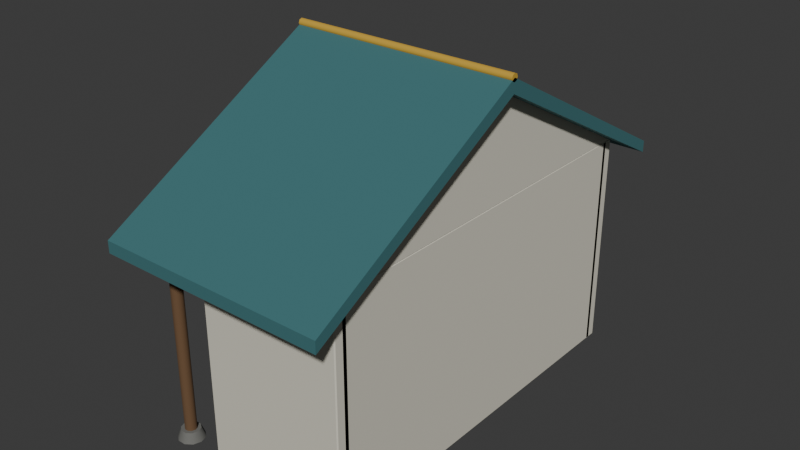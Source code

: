 # Source: stop-11.blend  (saved by Blender 5.3.31; exported with 4.5.12 LTS)
import bpy
from mathutils import Matrix  # noqa: F401  (used for matrix-valued properties, if any)

bpy.ops.wm.read_factory_settings(use_empty=True)
scene = bpy.context.scene
scene.name = 'Scene'

# ---- collections
col_collection = bpy.data.collections.new('Collection'); scene.collection.children.link(col_collection)

# ---- materials (node trees are filled in below, after node groups)
mat_d8d4c4 = bpy.data.materials.new('#d8d4c4')
mat_d8d4c4.diffuse_color = (0.6941, 0.6661, 0.5605, 1.0)
mat_6a5038 = bpy.data.materials.new('#6a5038')
mat_6a5038.diffuse_color = (0.145, 0.07806, 0.03561, 1.0)
mat_6e6e6a = bpy.data.materials.new('#6e6e6a')
mat_6e6e6a.diffuse_color = (0.1573, 0.1573, 0.145, 1.0)
mat_paint0 = bpy.data.materials.new('paint0')
mat_paint0.diffuse_color = (0.04615, 0.1604, 0.1734, 1.0)
mat_c9a13a = bpy.data.materials.new('#c9a13a')
mat_c9a13a.diffuse_color = (0.5924, 0.3636, 0.03847, 1.0)

# ---- material node trees
mat_d8d4c4.use_nodes = True; mat_d8d4c4.node_tree.nodes.clear()
_N = mat_d8d4c4.node_tree.nodes; _L = mat_d8d4c4.node_tree.links
n0 = _N.new('ShaderNodeBsdfPrincipled'); n0.name = 'Principled BSDF'; n0.location = (-200, 100)
n0.inputs[0].default_value = (0.6941, 0.6661, 0.5605, 1.0)
n0.inputs[2].default_value = 0.85
n0.inputs[10].default_value = 0.005
n1 = _N.new('ShaderNodeOutputMaterial'); n1.name = 'Material Output'; n1.location = (200, 100)
_L.new(n0.outputs[0], n1.inputs[0])
n1.is_active_output = True
mat_6a5038.use_nodes = True; mat_6a5038.node_tree.nodes.clear()
_N = mat_6a5038.node_tree.nodes; _L = mat_6a5038.node_tree.links
n0 = _N.new('ShaderNodeBsdfPrincipled'); n0.name = 'Principled BSDF'; n0.location = (-200, 100)
n0.inputs[0].default_value = (0.145, 0.07806, 0.03561, 1.0)
n0.inputs[2].default_value = 0.85
n0.inputs[10].default_value = 0.005
n1 = _N.new('ShaderNodeOutputMaterial'); n1.name = 'Material Output'; n1.location = (200, 100)
_L.new(n0.outputs[0], n1.inputs[0])
n1.is_active_output = True
mat_6e6e6a.use_nodes = True; mat_6e6e6a.node_tree.nodes.clear()
_N = mat_6e6e6a.node_tree.nodes; _L = mat_6e6e6a.node_tree.links
n0 = _N.new('ShaderNodeBsdfPrincipled'); n0.name = 'Principled BSDF'; n0.location = (-200, 100)
n0.inputs[0].default_value = (0.1573, 0.1573, 0.145, 1.0)
n0.inputs[2].default_value = 0.85
n0.inputs[10].default_value = 0.005
n1 = _N.new('ShaderNodeOutputMaterial'); n1.name = 'Material Output'; n1.location = (200, 100)
_L.new(n0.outputs[0], n1.inputs[0])
n1.is_active_output = True
mat_paint0.use_nodes = True; mat_paint0.node_tree.nodes.clear()
_N = mat_paint0.node_tree.nodes; _L = mat_paint0.node_tree.links
n0 = _N.new('ShaderNodeBsdfPrincipled'); n0.name = 'Principled BSDF'; n0.location = (-200, 100)
n0.inputs[0].default_value = (0.04615, 0.1604, 0.1734, 1.0)
n0.inputs[2].default_value = 0.85
n0.inputs[10].default_value = 0.005
n1 = _N.new('ShaderNodeOutputMaterial'); n1.name = 'Material Output'; n1.location = (200, 100)
_L.new(n0.outputs[0], n1.inputs[0])
n1.is_active_output = True
mat_c9a13a.use_nodes = True; mat_c9a13a.node_tree.nodes.clear()
_N = mat_c9a13a.node_tree.nodes; _L = mat_c9a13a.node_tree.links
n0 = _N.new('ShaderNodeBsdfPrincipled'); n0.name = 'Principled BSDF'; n0.location = (-200, 100)
n0.inputs[0].default_value = (0.5924, 0.3636, 0.03847, 1.0)
n0.inputs[2].default_value = 0.85
n0.inputs[10].default_value = 0.005
n1 = _N.new('ShaderNodeOutputMaterial'); n1.name = 'Material Output'; n1.location = (200, 100)
_L.new(n0.outputs[0], n1.inputs[0])
n1.is_active_output = True

# ---- world
world_world = bpy.data.worlds.new('World'); scene.world = world_world
world_world.use_nodes = True; world_world.node_tree.nodes.clear()
_N = world_world.node_tree.nodes; _L = world_world.node_tree.links
n0 = _N.new('ShaderNodeOutputWorld'); n0.name = 'World Output'; n0.location = (200, 100)
n1 = _N.new('ShaderNodeBackground'); n1.name = 'Background'; n1.location = (-200, 100)
n1.inputs[0].default_value = (0.05088, 0.05088, 0.05088, 1.0)
_L.new(n1.outputs[0], n0.inputs[0])
n0.is_active_output = True
world_world.color = (0.05088, 0.05088, 0.05088)
world_world.sun_shadow_jitter_overblur = 0.0

# ---- meshes
me_00__d8d4c4 = bpy.data.meshes.new('00_#d8d4c4')
me_00__d8d4c4.from_pydata([(0.912, -1.888, 0.06), (0.912, -1.9, 0.072), (0.9, -1.888, 0.072), (0.912, -1.9, 2.288), (0.912, -1.888, 2.3), (0.9, -1.888, 2.288), (0.912, 1.888, 0.06), (0.9, 1.888, 0.072), (0.912, 1.9, 0.072), (0.912, 1.888, 2.3), (0.912, 1.9, 2.288), (0.9, 1.888, 2.288), (1.068, -1.888, 0.06), (1.08, -1.888, 0.072), (1.068, -1.9, 0.072), (1.068, -1.888, 2.3), (1.068, -1.9, 2.288), (1.08, -1.888, 2.288), (1.068, 1.888, 0.06), (1.068, 1.9, 0.072), (1.08, 1.888, 0.072), (1.068, 1.888, 2.3), (1.08, 1.888, 2.288), (1.068, 1.9, 2.288), (-0.39, -1.97, 0.06), (-0.39, -1.98, 0.07), (-0.4, -1.97, 0.07), (-0.39, -1.98, 2.29), (-0.39, -1.97, 2.3), (-0.4, -1.97, 2.29), (-0.39, -1.85, 0.06), (-0.4, -1.85, 0.07), (-0.39, -1.84, 0.07), (-0.39, -1.85, 2.3), (-0.39, -1.84, 2.29), (-0.4, -1.85, 2.29), (1.07, -1.97, 0.06), (1.08, -1.97, 0.07), (1.07, -1.98, 0.07), (1.07, -1.97, 2.3), (1.07, -1.98, 2.29), (1.08, -1.97, 2.29), (1.07, -1.85, 0.06), (1.07, -1.84, 0.07), (1.08, -1.85, 0.07), (1.07, -1.85, 2.3), (1.08, -1.85, 2.29), (1.07, -1.84, 2.29), (-0.39, 1.85, 0.06), (-0.39, 1.84, 0.07), (-0.4, 1.85, 0.07), (-0.39, 1.84, 2.29), (-0.39, 1.85, 2.3), (-0.4, 1.85, 2.29), (-0.39, 1.97, 0.06), (-0.4, 1.97, 0.07), (-0.39, 1.98, 0.07), (-0.39, 1.97, 2.3), (-0.39, 1.98, 2.29), (-0.4, 1.97, 2.29), (1.07, 1.85, 0.06), (1.08, 1.85, 0.07), (1.07, 1.84, 0.07), (1.07, 1.85, 2.3), (1.07, 1.84, 2.29), (1.08, 1.85, 2.29), (1.07, 1.97, 0.06), (1.07, 1.98, 0.07), (1.08, 1.97, 0.07), (1.07, 1.97, 2.3), (1.08, 1.97, 2.29), (1.07, 1.98, 2.29), (0.9, -1.98, 2.3), (0.9, 1.98, 2.3), (0.9, 0.0, 3.36), (1.08, -1.98, 2.3), (1.08, 1.98, 2.3), (1.08, 0.0, 3.36), (-1.12, -2.0, 2.308), (-1.12, -1.68, 2.308), (-1.12, -1.84, 2.108), (-1.08, -2.0, 2.308), (-1.08, -1.68, 2.308), (-1.08, -1.84, 2.108), (-1.12, -1.54, 2.561), (-1.12, -1.22, 2.561), (-1.12, -1.38, 2.361), (-1.08, -1.54, 2.561), (-1.08, -1.22, 2.561), (-1.08, -1.38, 2.361), (-1.12, -1.08, 2.814), (-1.12, -0.76, 2.814), (-1.12, -0.92, 2.614), (-1.08, -1.08, 2.814), (-1.08, -0.76, 2.814), (-1.08, -0.92, 2.614), (-1.12, -0.62, 3.067), (-1.12, -0.3, 3.067), (-1.12, -0.46, 2.867), (-1.08, -0.62, 3.067), (-1.08, -0.3, 3.067), (-1.08, -0.46, 2.867), (-1.12, -0.16, 3.32), (-1.12, 0.16, 3.32), (-1.12, 8.327e-17, 3.12), (-1.08, -0.16, 3.32), (-1.08, 0.16, 3.32), (-1.08, 8.327e-17, 3.12), (-1.12, 0.3, 3.067), (-1.12, 0.62, 3.067), (-1.12, 0.46, 2.867), (-1.08, 0.3, 3.067), (-1.08, 0.62, 3.067), (-1.08, 0.46, 2.867), (-1.12, 0.76, 2.814), (-1.12, 1.08, 2.814), (-1.12, 0.92, 2.614), (-1.08, 0.76, 2.814), (-1.08, 1.08, 2.814), (-1.08, 0.92, 2.614), (-1.12, 1.22, 2.561), (-1.12, 1.54, 2.561), (-1.12, 1.38, 2.361), (-1.08, 1.22, 2.561), (-1.08, 1.54, 2.561), (-1.08, 1.38, 2.361), (-1.12, 1.68, 2.308), (-1.12, 2.0, 2.308), (-1.12, 1.84, 2.108), (-1.08, 1.68, 2.308), (-1.08, 2.0, 2.308), (-1.08, 1.84, 2.108)], [], [(0, 1, 2), (3, 4, 5), (6, 7, 8), (9, 10, 11), (12, 13, 14), (15, 16, 17), (18, 19, 20), (21, 22, 23), (0, 7, 6), (3, 2, 1), (9, 5, 4), (8, 11, 10), (6, 19, 18), (21, 10, 9), (20, 23, 22), (18, 13, 12), (15, 22, 21), (14, 17, 16), (12, 1, 0), (4, 16, 15), (18, 0, 6), (5, 7, 2), (16, 1, 14), (9, 15, 21), (10, 19, 8), (22, 13, 20), (24, 25, 26), (27, 28, 29), (30, 31, 32), (33, 34, 35), (36, 37, 38), (39, 40, 41), (42, 43, 44), (45, 46, 47), (24, 31, 30), (27, 26, 25), (33, 29, 28), (32, 35, 34), (30, 43, 42), (45, 34, 33), (44, 47, 46), (42, 37, 36), (39, 46, 45), (38, 41, 40), (36, 25, 24), (28, 40, 39), (42, 24, 30), (29, 31, 26), (40, 25, 38), (33, 39, 45), (34, 43, 32), (46, 37, 44), (48, 49, 50), (51, 52, 53), (54, 55, 56), (57, 58, 59), (60, 61, 62), (63, 64, 65), (66, 67, 68), (69, 70, 71), (48, 55, 54), (51, 50, 49), (57, 53, 52), (56, 59, 58), (54, 67, 66), (69, 58, 57), (68, 71, 70), (66, 61, 60), (63, 70, 69), (62, 65, 64), (60, 49, 48), (52, 64, 63), (66, 48, 54), (53, 55, 50), (64, 49, 62), (57, 63, 69), (58, 67, 56), (70, 61, 68), (72, 74, 73), (75, 76, 77), (72, 77, 74), (74, 76, 73), (73, 75, 72), (78, 79, 80), (81, 83, 82), (83, 78, 80), (82, 80, 79), (81, 79, 78), (84, 85, 86), (87, 89, 88), (89, 84, 86), (88, 86, 85), (87, 85, 84), (90, 91, 92), (93, 95, 94), (95, 90, 92), (94, 92, 91), (93, 91, 90), (96, 97, 98), (99, 101, 100), (101, 96, 98), (100, 98, 97), (99, 97, 96), (102, 103, 104), (105, 107, 106), (107, 102, 104), (106, 104, 103), (105, 103, 102), (108, 109, 110), (111, 113, 112), (113, 108, 110), (112, 110, 109), (111, 109, 108), (114, 115, 116), (117, 119, 118), (119, 114, 116), (118, 116, 115), (117, 115, 114), (120, 121, 122), (123, 125, 124), (125, 120, 122), (124, 122, 121), (123, 121, 120), (126, 127, 128), (129, 131, 130), (131, 126, 128), (130, 128, 127), (129, 127, 126), (0, 2, 7), (3, 5, 2), (9, 11, 5), (8, 7, 11), (6, 8, 19), (21, 23, 10), (20, 19, 23), (18, 20, 13), (15, 17, 22), (14, 13, 17), (12, 14, 1), (4, 3, 16), (18, 12, 0), (5, 11, 7), (16, 3, 1), (9, 4, 15), (10, 23, 19), (22, 17, 13), (24, 26, 31), (27, 29, 26), (33, 35, 29), (32, 31, 35), (30, 32, 43), (45, 47, 34), (44, 43, 47), (42, 44, 37), (39, 41, 46), (38, 37, 41), (36, 38, 25), (28, 27, 40), (42, 36, 24), (29, 35, 31), (40, 27, 25), (33, 28, 39), (34, 47, 43), (46, 41, 37), (48, 50, 55), (51, 53, 50), (57, 59, 53), (56, 55, 59), (54, 56, 67), (69, 71, 58), (68, 67, 71), (66, 68, 61), (63, 65, 70), (62, 61, 65), (60, 62, 49), (52, 51, 64), (66, 60, 48), (53, 59, 55), (64, 51, 49), (57, 52, 63), (58, 71, 67), (70, 65, 61), (72, 75, 77), (74, 77, 76), (73, 76, 75), (83, 81, 78), (82, 83, 80), (81, 82, 79), (89, 87, 84), (88, 89, 86), (87, 88, 85), (95, 93, 90), (94, 95, 92), (93, 94, 91), (101, 99, 96), (100, 101, 98), (99, 100, 97), (107, 105, 102), (106, 107, 104), (105, 106, 103), (113, 111, 108), (112, 113, 110), (111, 112, 109), (119, 117, 114), (118, 119, 116), (117, 118, 115), (125, 123, 120), (124, 125, 122), (123, 124, 121), (131, 129, 126), (130, 131, 128), (129, 130, 127)])
me_00__d8d4c4.materials.append(mat_d8d4c4)
me_00__d8d4c4.update()
me_01__6a5038 = bpy.data.meshes.new('01_#6a5038')
me_01__6a5038.from_pydata([(-0.91, -1.9, 0.06), (-0.8985, -1.935, 0.06), (-0.8685, -1.957, 0.06), (-0.8315, -1.957, 0.06), (-0.8015, -1.935, 0.06), (-0.79, -1.9, 0.06), (-0.8015, -1.865, 0.06), (-0.8315, -1.843, 0.06), (-0.8685, -1.843, 0.06), (-0.8985, -1.865, 0.06), (-0.91, -1.9, 2.3), (-0.8985, -1.935, 2.3), (-0.8685, -1.957, 2.3), (-0.8315, -1.957, 2.3), (-0.8015, -1.935, 2.3), (-0.79, -1.9, 2.3), (-0.8015, -1.865, 2.3), (-0.8315, -1.843, 2.3), (-0.8685, -1.843, 2.3), (-0.8985, -1.865, 2.3), (-0.91, -1.9, 0.06), (-0.8985, -1.935, 0.06), (-0.8685, -1.957, 0.06), (-0.8315, -1.957, 0.06), (-0.8015, -1.935, 0.06), (-0.79, -1.9, 0.06), (-0.8015, -1.865, 0.06), (-0.8315, -1.843, 0.06), (-0.8685, -1.843, 0.06), (-0.8985, -1.865, 0.06), (-0.91, -1.9, 2.3), (-0.8985, -1.935, 2.3), (-0.8685, -1.957, 2.3), (-0.8315, -1.957, 2.3), (-0.8015, -1.935, 2.3), (-0.79, -1.9, 2.3), (-0.8015, -1.865, 2.3), (-0.8315, -1.843, 2.3), (-0.8685, -1.843, 2.3), (-0.8985, -1.865, 2.3), (-0.91, 1.9, 0.06), (-0.8985, 1.865, 0.06), (-0.8685, 1.843, 0.06), (-0.8315, 1.843, 0.06), (-0.8015, 1.865, 0.06), (-0.79, 1.9, 0.06), (-0.8015, 1.935, 0.06), (-0.8315, 1.957, 0.06), (-0.8685, 1.957, 0.06), (-0.8985, 1.935, 0.06), (-0.91, 1.9, 2.3), (-0.8985, 1.865, 2.3), (-0.8685, 1.843, 2.3), (-0.8315, 1.843, 2.3), (-0.8015, 1.865, 2.3), (-0.79, 1.9, 2.3), (-0.8015, 1.935, 2.3), (-0.8315, 1.957, 2.3), (-0.8685, 1.957, 2.3), (-0.8985, 1.935, 2.3), (-0.91, 1.9, 0.06), (-0.8985, 1.865, 0.06), (-0.8685, 1.843, 0.06), (-0.8315, 1.843, 0.06), (-0.8015, 1.865, 0.06), (-0.79, 1.9, 0.06), (-0.8015, 1.935, 0.06), (-0.8315, 1.957, 0.06), (-0.8685, 1.957, 0.06), (-0.8985, 1.935, 0.06), (-0.91, 1.9, 2.3), (-0.8985, 1.865, 2.3), (-0.8685, 1.843, 2.3), (-0.8315, 1.843, 2.3), (-0.8015, 1.865, 2.3), (-0.79, 1.9, 2.3), (-0.8015, 1.935, 2.3), (-0.8315, 1.957, 2.3), (-0.8685, 1.957, 2.3), (-0.8985, 1.935, 2.3)], [], [(1, 10, 0), (2, 11, 1), (3, 12, 2), (4, 13, 3), (5, 14, 4), (6, 15, 5), (7, 16, 6), (8, 17, 7), (9, 18, 8), (0, 19, 9), (28, 26, 22), (33, 35, 37), (41, 50, 40), (42, 51, 41), (43, 52, 42), (44, 53, 43), (45, 54, 44), (46, 55, 45), (47, 56, 46), (48, 57, 47), (49, 58, 48), (40, 59, 49), (68, 66, 62), (73, 75, 77), (1, 11, 10), (2, 12, 11), (3, 13, 12), (4, 14, 13), (5, 15, 14), (6, 16, 15), (7, 17, 16), (8, 18, 17), (9, 19, 18), (0, 10, 19), (20, 29, 28), (28, 27, 26), (26, 25, 24), (24, 23, 26), (23, 22, 26), (22, 21, 20), (20, 28, 22), (39, 30, 31), (31, 32, 39), (32, 33, 39), (33, 34, 35), (35, 36, 37), (37, 38, 33), (38, 39, 33), (41, 51, 50), (42, 52, 51), (43, 53, 52), (44, 54, 53), (45, 55, 54), (46, 56, 55), (47, 57, 56), (48, 58, 57), (49, 59, 58), (40, 50, 59), (60, 69, 68), (68, 67, 66), (66, 65, 64), (64, 63, 66), (63, 62, 66), (62, 61, 60), (60, 68, 62), (79, 70, 71), (71, 72, 79), (72, 73, 79), (73, 74, 75), (75, 76, 77), (77, 78, 73), (78, 79, 73)])
me_01__6a5038.polygons.foreach_set('use_smooth', [1, 1, 1, 1, 1, 1, 1, 1, 1, 1, 0, 0, 1, 1, 1, 1, 1, 1, 1, 1, 1, 1, 0, 0, 1, 1, 1, 1, 1, 1, 1, 1, 1, 1, 0, 0, 0, 0, 0, 0, 0, 0, 0, 0, 0, 0, 0, 0, 1, 1, 1, 1, 1, 1, 1, 1, 1, 1, 0, 0, 0, 0, 0, 0, 0, 0, 0, 0, 0, 0, 0, 0])
me_01__6a5038.materials.append(mat_6a5038)
me_01__6a5038.update()
me_02__6e6e6a = bpy.data.meshes.new('02_#6e6e6a')
me_02__6e6e6a.from_pydata([(-0.982, -1.9, 0.06), (-0.9568, -1.978, 0.06), (-0.8908, -2.026, 0.06), (-0.8092, -2.026, 0.06), (-0.7432, -1.978, 0.06), (-0.718, -1.9, 0.06), (-0.7432, -1.822, 0.06), (-0.8092, -1.774, 0.06), (-0.8908, -1.774, 0.06), (-0.9568, -1.822, 0.06), (-0.946, -1.9, 0.16), (-0.9277, -1.956, 0.16), (-0.8797, -1.991, 0.16), (-0.8203, -1.991, 0.16), (-0.7723, -1.956, 0.16), (-0.754, -1.9, 0.16), (-0.7723, -1.844, 0.16), (-0.8203, -1.809, 0.16), (-0.8797, -1.809, 0.16), (-0.9277, -1.844, 0.16), (-0.982, -1.9, 0.06), (-0.9568, -1.978, 0.06), (-0.8908, -2.026, 0.06), (-0.8092, -2.026, 0.06), (-0.7432, -1.978, 0.06), (-0.718, -1.9, 0.06), (-0.7432, -1.822, 0.06), (-0.8092, -1.774, 0.06), (-0.8908, -1.774, 0.06), (-0.9568, -1.822, 0.06), (-0.946, -1.9, 0.16), (-0.9277, -1.956, 0.16), (-0.8797, -1.991, 0.16), (-0.8203, -1.991, 0.16), (-0.7723, -1.956, 0.16), (-0.754, -1.9, 0.16), (-0.7723, -1.844, 0.16), (-0.8203, -1.809, 0.16), (-0.8797, -1.809, 0.16), (-0.9277, -1.844, 0.16), (-0.982, 1.9, 0.06), (-0.9568, 1.822, 0.06), (-0.8908, 1.774, 0.06), (-0.8092, 1.774, 0.06), (-0.7432, 1.822, 0.06), (-0.718, 1.9, 0.06), (-0.7432, 1.978, 0.06), (-0.8092, 2.026, 0.06), (-0.8908, 2.026, 0.06), (-0.9568, 1.978, 0.06), (-0.946, 1.9, 0.16), (-0.9277, 1.844, 0.16), (-0.8797, 1.809, 0.16), (-0.8203, 1.809, 0.16), (-0.7723, 1.844, 0.16), (-0.754, 1.9, 0.16), (-0.7723, 1.956, 0.16), (-0.8203, 1.991, 0.16), (-0.8797, 1.991, 0.16), (-0.9277, 1.956, 0.16), (-0.982, 1.9, 0.06), (-0.9568, 1.822, 0.06), (-0.8908, 1.774, 0.06), (-0.8092, 1.774, 0.06), (-0.7432, 1.822, 0.06), (-0.718, 1.9, 0.06), (-0.7432, 1.978, 0.06), (-0.8092, 2.026, 0.06), (-0.8908, 2.026, 0.06), (-0.9568, 1.978, 0.06), (-0.946, 1.9, 0.16), (-0.9277, 1.844, 0.16), (-0.8797, 1.809, 0.16), (-0.8203, 1.809, 0.16), (-0.7723, 1.844, 0.16), (-0.754, 1.9, 0.16), (-0.7723, 1.956, 0.16), (-0.8203, 1.991, 0.16), (-0.8797, 1.991, 0.16), (-0.9277, 1.956, 0.16)], [], [(1, 10, 0), (1, 12, 11), (3, 12, 2), (3, 14, 13), (4, 15, 14), (6, 15, 5), (7, 16, 6), (8, 17, 7), (8, 19, 18), (0, 19, 9), (28, 26, 22), (35, 37, 39), (40, 51, 50), (41, 52, 51), (43, 52, 42), (43, 54, 53), (45, 54, 44), (45, 56, 55), (47, 56, 46), (48, 57, 47), (48, 59, 58), (40, 59, 49), (68, 66, 62), (75, 77, 79), (1, 11, 10), (1, 2, 12), (3, 13, 12), (3, 4, 14), (4, 5, 15), (6, 16, 15), (7, 17, 16), (8, 18, 17), (8, 9, 19), (0, 10, 19), (20, 29, 28), (28, 27, 26), (26, 25, 22), (25, 24, 22), (24, 23, 22), (22, 21, 20), (20, 28, 22), (39, 30, 31), (31, 32, 33), (33, 34, 35), (35, 36, 37), (37, 38, 39), (39, 31, 33), (33, 35, 39), (40, 41, 51), (41, 42, 52), (43, 53, 52), (43, 44, 54), (45, 55, 54), (45, 46, 56), (47, 57, 56), (48, 58, 57), (48, 49, 59), (40, 50, 59), (60, 69, 68), (68, 67, 66), (66, 65, 62), (65, 64, 62), (64, 63, 62), (62, 61, 60), (60, 68, 62), (79, 70, 71), (71, 72, 73), (73, 74, 75), (75, 76, 77), (77, 78, 79), (79, 71, 73), (73, 75, 79)])
me_02__6e6e6a.polygons.foreach_set('use_smooth', [1, 1, 1, 1, 1, 1, 1, 1, 1, 1, 0, 0, 1, 1, 1, 1, 1, 1, 1, 1, 1, 1, 0, 0, 1, 1, 1, 1, 1, 1, 1, 1, 1, 1, 0, 0, 0, 0, 0, 0, 0, 0, 0, 0, 0, 0, 0, 0, 1, 1, 1, 1, 1, 1, 1, 1, 1, 1, 0, 0, 0, 0, 0, 0, 0, 0, 0, 0, 0, 0, 0, 0])
me_02__6e6e6a.materials.append(mat_6e6e6a)
me_02__6e6e6a.update()
me_03_paint0 = bpy.data.meshes.new('03_paint0')
me_03_paint0.from_pydata([(-1.1, -2.35, 2.2), (-1.1, 0.0, 3.5), (-1.1, 0.0, 3.36), (-1.1, -2.35, 2.08), (1.25, -2.35, 2.2), (1.25, 0.0, 3.5), (1.25, 0.0, 3.36), (1.25, -2.35, 2.08), (-1.1, 0.0, 3.5), (-1.1, 2.35, 2.2), (-1.1, 2.35, 2.08), (-1.1, 0.0, 3.36), (1.25, 0.0, 3.5), (1.25, 2.35, 2.2), (1.25, 2.35, 2.08), (1.25, 0.0, 3.36)], [], [(0, 2, 3), (4, 6, 5), (5, 2, 1), (7, 0, 3), (6, 3, 2), (4, 1, 0), (9, 11, 8), (15, 13, 12), (14, 11, 10), (12, 9, 8), (13, 10, 9), (15, 8, 11), (0, 1, 2), (4, 7, 6), (5, 6, 2), (7, 4, 0), (6, 7, 3), (4, 5, 1), (9, 10, 11), (15, 14, 13), (14, 15, 11), (12, 13, 9), (13, 14, 10), (15, 12, 8)])
me_03_paint0.materials.append(mat_paint0)
me_03_paint0.update()
me_04__c9a13a = bpy.data.meshes.new('04_#c9a13a')
me_04__c9a13a.from_pydata([(-1.1, 0.04, 3.5), (-1.1, 0.02828, 3.528), (-1.1, 9.537e-09, 3.54), (-1.1, -0.02828, 3.528), (-1.1, -0.04, 3.5), (-1.1, -0.02828, 3.472), (-1.1, -9.537e-09, 3.46), (-1.1, 0.02828, 3.472), (1.25, 0.04, 3.5), (1.25, 0.02828, 3.528), (1.25, 9.537e-09, 3.54), (1.25, -0.02828, 3.528), (1.25, -0.04, 3.5), (1.25, -0.02828, 3.472), (1.25, -9.537e-09, 3.46), (1.25, 0.02828, 3.472), (-1.1, 0.04, 3.5), (-1.1, 0.02828, 3.528), (-1.1, 9.537e-09, 3.54), (-1.1, -0.02828, 3.528), (-1.1, -0.04, 3.5), (-1.1, -0.02828, 3.472), (-1.1, -9.537e-09, 3.46), (-1.1, 0.02828, 3.472), (1.25, 0.04, 3.5), (1.25, 0.02828, 3.528), (1.25, 9.537e-09, 3.54), (1.25, -0.02828, 3.528), (1.25, -0.04, 3.5), (1.25, -0.02828, 3.472), (1.25, -9.537e-09, 3.46), (1.25, 0.02828, 3.472)], [], [(1, 8, 0), (2, 9, 1), (3, 10, 2), (4, 11, 3), (5, 12, 4), (6, 13, 5), (7, 14, 6), (0, 15, 7), (22, 20, 18), (30, 31, 27), (1, 9, 8), (2, 10, 9), (3, 11, 10), (4, 12, 11), (5, 13, 12), (6, 14, 13), (7, 15, 14), (0, 8, 15), (16, 23, 22), (22, 21, 20), (20, 19, 18), (18, 17, 16), (16, 22, 18), (31, 24, 25), (25, 26, 31), (26, 27, 31), (27, 28, 29), (29, 30, 27)])
me_04__c9a13a.polygons.foreach_set('use_smooth', [1, 1, 1, 1, 1, 1, 1, 1, 0, 0, 1, 1, 1, 1, 1, 1, 1, 1, 0, 0, 0, 0, 0, 0, 0, 0, 0, 0])
me_04__c9a13a.materials.append(mat_c9a13a)
me_04__c9a13a.update()
me_solid = bpy.data.meshes.new('solid')
me_solid.from_pydata([(-0.5, -0.5, -0.5), (-0.5, -0.5, 0.5), (-0.5, 0.5, -0.5), (-0.5, 0.5, 0.5), (0.5, -0.5, -0.5), (0.5, -0.5, 0.5), (0.5, 0.5, -0.5), (0.5, 0.5, 0.5)], [], [(0, 1, 3, 2), (2, 3, 7, 6), (6, 7, 5, 4), (4, 5, 1, 0), (2, 6, 4, 0), (7, 3, 1, 5)])
me_solid.update()
me_solid_001 = bpy.data.meshes.new('solid.001')
me_solid_001.from_pydata([(-0.5, -0.5, -0.5), (-0.5, -0.5, 0.5), (-0.5, 0.5, -0.5), (-0.5, 0.5, 0.5), (0.5, -0.5, -0.5), (0.5, -0.5, 0.5), (0.5, 0.5, -0.5), (0.5, 0.5, 0.5)], [], [(0, 1, 3, 2), (2, 3, 7, 6), (6, 7, 5, 4), (4, 5, 1, 0), (2, 6, 4, 0), (7, 3, 1, 5)])
me_solid_001.update()
me_solid_002 = bpy.data.meshes.new('solid.002')
me_solid_002.from_pydata([(-0.5, -0.5, -0.5), (-0.5, -0.5, 0.5), (-0.5, 0.5, -0.5), (-0.5, 0.5, 0.5), (0.5, -0.5, -0.5), (0.5, -0.5, 0.5), (0.5, 0.5, -0.5), (0.5, 0.5, 0.5)], [], [(0, 1, 3, 2), (2, 3, 7, 6), (6, 7, 5, 4), (4, 5, 1, 0), (2, 6, 4, 0), (7, 3, 1, 5)])
me_solid_002.update()
me_solid_003 = bpy.data.meshes.new('solid.003')
me_solid_003.from_pydata([(-0.5, -0.5, -0.5), (-0.5, -0.5, 0.5), (-0.5, 0.5, -0.5), (-0.5, 0.5, 0.5), (0.5, -0.5, -0.5), (0.5, -0.5, 0.5), (0.5, 0.5, -0.5), (0.5, 0.5, 0.5)], [], [(0, 1, 3, 2), (2, 3, 7, 6), (6, 7, 5, 4), (4, 5, 1, 0), (2, 6, 4, 0), (7, 3, 1, 5)])
me_solid_003.update()

# ---- objects
ob_00__d8d4c4 = bpy.data.objects.new('00_#d8d4c4', me_00__d8d4c4)
ob_01__6a5038 = bpy.data.objects.new('01_#6a5038', me_01__6a5038)
ob_02__6e6e6a = bpy.data.objects.new('02_#6e6e6a', me_02__6e6e6a)
ob_03_paint0 = bpy.data.objects.new('03_paint0', me_03_paint0)
ob_04__c9a13a = bpy.data.objects.new('04_#c9a13a', me_04__c9a13a)
ob_solid = bpy.data.objects.new('solid', me_solid)
ob_solid_001 = bpy.data.objects.new('solid.001', me_solid_001)
ob_solid_002 = bpy.data.objects.new('solid.002', me_solid_002)
ob_solid_003 = bpy.data.objects.new('solid.003', me_solid_003)

# ---- transforms, parenting, visibility, modifiers, constraints
ob_00__d8d4c4.location = (0.0, 0.0, 0.0)
ob_01__6a5038.location = (0.0, 0.0, 0.0)
ob_02__6e6e6a.location = (0.0, 0.0, 0.0)
ob_03_paint0.location = (0.0, 0.0, 0.0)
ob_04__c9a13a.location = (0.0, 0.0, 0.0)
ob_solid.location = (0.99, 0.0, 1.18)
ob_solid.scale = (0.18, 3.8, 2.24)
ob_solid.hide_render = True
ob_solid.display_type = 'WIRE'
ob_solid_001.location = (0.99, 0.0, 1.18)
ob_solid_001.scale = (0.18, 3.8, 2.24)
ob_solid_001.hide_render = True
ob_solid_001.display_type = 'WIRE'
ob_solid_002.location = (0.34, -1.91, 1.18)
ob_solid_002.scale = (1.48, 0.14, 2.24)
ob_solid_002.hide_render = True
ob_solid_002.display_type = 'WIRE'
ob_solid_003.location = (0.34, 1.91, 1.18)
ob_solid_003.scale = (1.48, 0.14, 2.24)
ob_solid_003.hide_render = True
ob_solid_003.display_type = 'WIRE'

# ---- collection membership
scene.collection.objects.link(ob_00__d8d4c4)
scene.collection.objects.link(ob_01__6a5038)
scene.collection.objects.link(ob_02__6e6e6a)
scene.collection.objects.link(ob_03_paint0)
scene.collection.objects.link(ob_04__c9a13a)
scene.collection.objects.link(ob_solid)
scene.collection.objects.link(ob_solid_001)
scene.collection.objects.link(ob_solid_002)
scene.collection.objects.link(ob_solid_003)

# ---- scene / render settings (as saved in the file)
scene.frame_start = 1; scene.frame_end = 250; scene.frame_set(1)
scene.render.engine = 'BLENDER_EEVEE_NEXT'
scene.render.bake_bias = 0.0
scene.render.bake_samples = 0
scene.render.compositor_device = 'GPU'
scene.eevee.use_volume_custom_range = False
scene.eevee.fast_gi_thickness_near = 0.1
scene.eevee.fast_gi_thickness_far = 0.0
scene.eevee.ray_tracing_options.screen_trace_thickness = 0.1
bpy.context.view_layer.update()

# ---- added for rendering (the .blend has no active camera and no usable light): camera, sun
cam_auto = bpy.data.cameras.new('AutoCamera')
cam_auto.lens = 50.0
cam_auto.sensor_width = 36.0
cam_auto.clip_end = 1000.0
ob_auto_camera = bpy.data.objects.new('AutoCamera', cam_auto)
scene.collection.objects.link(ob_auto_camera)
ob_auto_camera.location = (5.90326, -7.00591, 6.4706)
ob_auto_camera.rotation_euler = (1.09748, -7.21219e-08, 0.694738)
scene.camera = ob_auto_camera
light_auto_sun = bpy.data.lights.new('AutoSun', 'SUN')
light_auto_sun.energy = 3.0
light_auto_sun.angle = 0.0523599
ob_auto_sun = bpy.data.objects.new('AutoSun', light_auto_sun)
scene.collection.objects.link(ob_auto_sun)
ob_auto_sun.rotation_euler = (0.872665, 0.174533, 0.523599)
bpy.context.view_layer.update()
